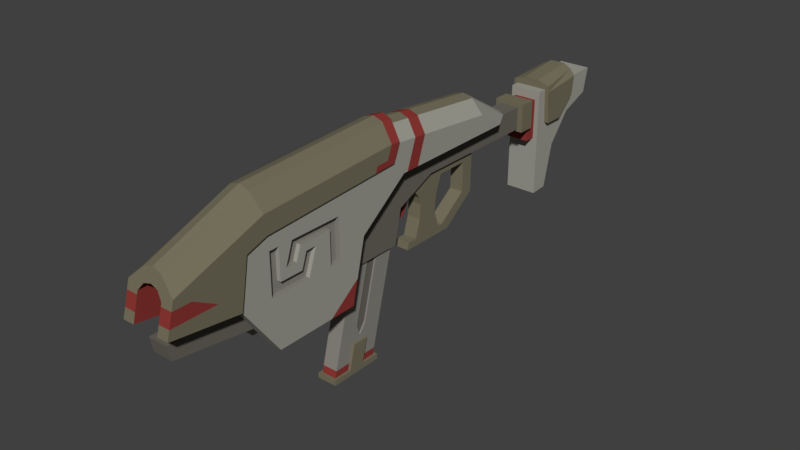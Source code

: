 # Source: P7_Hornet.blend  (saved by Blender 2.78.0; exported with 4.5.12 LTS)
import bpy
from mathutils import Matrix  # noqa: F401  (used for matrix-valued properties, if any)

bpy.ops.wm.read_factory_settings(use_empty=True)
scene = bpy.context.scene
scene.name = 'Scene'

# ---- collections
col_collection_1 = bpy.data.collections.new('Collection 1'); scene.collection.children.link(col_collection_1)

# ---- materials (node trees are filled in below, after node groups)
mat_hornet_color_4 = bpy.data.materials.new('Hornet color 4')
mat_hornet_color_4.alpha_threshold = 0.0
mat_hornet_color_4.use_transparent_shadow = False
mat_hornet_color_4.diffuse_color = (0.2529, 0.2427, 0.2134, 1.0)
mat_hornet_color_4.roughness = 0.5
mat_hornet_color_2 = bpy.data.materials.new('Hornet color 2')
mat_hornet_color_2.alpha_threshold = 0.0
mat_hornet_color_2.use_transparent_shadow = False
mat_hornet_color_2.diffuse_color = (0.1845, 0.1671, 0.1099, 1.0)
mat_hornet_color_2.roughness = 0.5
mat_hornet_color_6 = bpy.data.materials.new('hornet color 6')
mat_hornet_color_6.alpha_threshold = 0.0
mat_hornet_color_6.use_transparent_shadow = False
mat_hornet_color_6.diffuse_color = (0.2668, 0.03981, 0.03509, 1.0)
mat_hornet_color_6.roughness = 0.5
mat_hornet_color_3 = bpy.data.materials.new('Hornet color 3')
mat_hornet_color_3.alpha_threshold = 0.0
mat_hornet_color_3.use_transparent_shadow = False
mat_hornet_color_3.diffuse_color = (0.1473, 0.1386, 0.1144, 1.0)
mat_hornet_color_3.roughness = 0.5
mat_hornet_color_1 = bpy.data.materials.new('Hornet color 1')
mat_hornet_color_1.alpha_threshold = 0.0
mat_hornet_color_1.use_transparent_shadow = False
mat_hornet_color_1.diffuse_color = (0.3506, 0.3447, 0.3012, 1.0)
mat_hornet_color_1.roughness = 0.5
mat_hornet_color_5 = bpy.data.materials.new('Hornet color 5')
mat_hornet_color_5.alpha_threshold = 0.0
mat_hornet_color_5.use_transparent_shadow = False
mat_hornet_color_5.diffuse_color = (0.02038, 0.02038, 0.02038, 1.0)
mat_hornet_color_5.roughness = 0.5

# ---- material node trees

# ---- world
world_world = bpy.data.worlds.new('World'); scene.world = world_world
world_world.color = (0.05088, 0.05088, 0.05088)
world_world.use_sun_shadow = False
world_world.sun_shadow_jitter_overblur = 0.0
world_world.cycles.sampling_method = 'MANUAL'

# ---- meshes
me_cube_002 = bpy.data.meshes.new('Cube.002')
me_cube_002.from_pydata([(0.06386, -0.224, -0.3856), (0.06386, 0.04706, 0.6777), (0.06386, 0.1927, -0.3856), (0.06386, 0.4637, 0.6777), (0.06386, -0.0851, -0.3856), (0.06386, 0.05378, -0.3856), (0.06386, 0.3009, 0.6777), (0.06386, 0.2099, 0.6777), (0.06386, 0.1057, -0.1821), (0.06386, -0.03322, -0.1821), (0.08447, -0.0851, -0.3856), (0.08447, 0.05378, -0.3856), (0.08447, 0.1057, -0.1821), (0.08447, -0.03322, -0.1821), (0.08447, -0.2475, -0.3856), (0.08447, 0.2176, -0.3856), (0.0, -0.2475, -0.3856), (0.0, 0.2176, -0.3856), (0.0, 0.1927, -0.3856), (0.0, 0.4637, 0.6777), (0.0, -0.224, -0.3856), (0.0, 0.04706, 0.6777), (0.0, 0.05378, -0.3856), (0.0, -0.0851, -0.3856), (0.08447, -0.0851, -0.4304), (0.08447, 0.05378, -0.4304), (0.08447, -0.2475, -0.4304), (0.08447, 0.2176, -0.4304), (0.0, -0.2475, -0.4304), (0.0, 0.2176, -0.4304), (0.06386, 0.2068, -0.3303), (0.06386, -0.2099, -0.3303), (0.06386, 0.06788, -0.3303), (0.06386, -0.07101, -0.3303), (0.08447, 0.06788, -0.3303), (0.08447, -0.07101, -0.3303), (0.0, 0.2068, -0.3303), (0.0, -0.2099, -0.3303), (0.06386, 0.04982, -0.1439), (0.06386, 0.02287, -0.05605), (0.06386, 0.1128, -0.05987), (0.05044, 0.3009, 0.6777), (0.05044, 0.2099, 0.6777), (0.05044, 0.02287, -0.05605), (0.05044, 0.1128, -0.05987), (0.05044, 0.04982, -0.1439)], [], [(19, 3, 30, 36), (23, 4, 0, 20), (18, 2, 5, 22), (22, 5, 4, 23), (8, 9, 13, 12), (38, 39, 7, 1, 31, 33, 9, 8, 32, 30, 3, 6, 40), (34, 12, 13, 35), (33, 4, 10, 35), (4, 5, 11, 10), (32, 8, 12, 34), (5, 11, 15, 2), (14, 10, 4, 0), (31, 1, 21, 37), (19, 21, 1, 7, 6, 3), (16, 14, 0, 20), (18, 2, 15, 17), (16, 28, 26, 14), (14, 26, 24, 10), (17, 15, 27, 29), (10, 24, 25, 11), (15, 11, 25, 27), (25, 24, 26, 28, 29, 27), (0, 31, 37, 20), (5, 32, 34, 11), (9, 33, 35, 13), (11, 34, 35, 10), (18, 36, 30, 2), (4, 33, 31, 0), (2, 30, 32, 5), (6, 7, 42, 41), (43, 45, 44, 41, 42), (38, 40, 44, 45), (40, 6, 41, 44), (39, 38, 45, 43), (7, 39, 43, 42)])
me_cube_002.polygons.foreach_set('material_index', [0, 1, 1, 1, 1, 0, 1, 1, 1, 1, 1, 1, 0, 0, 1, 1, 1, 1, 1, 1, 1, 1, 2, 1, 1, 1, 2, 2, 2, 0, 3, 0, 0, 0, 0])
me_cube_002.materials.append(mat_hornet_color_4)
me_cube_002.materials.append(mat_hornet_color_2)
me_cube_002.materials.append(mat_hornet_color_6)
me_cube_002.materials.append(mat_hornet_color_3)
me_cube_002.use_remesh_preserve_volume = False
me_cube_002.use_remesh_preserve_attributes = False
me_cube_002.use_mirror_vertex_groups = False
me_cube_002.update()
me_cube_001 = bpy.data.meshes.new('Cube.001')
me_cube_001.from_pydata([(0.1855, -2.098, -0.2275), (0.1855, -1.381, -0.2227), (0.1855, 0.1012, 0.7666), (0.0, 0.1012, 0.9038), (0.1855, -1.26, 0.2856), (0.1855, -2.419, 0.2145), (0.0, -2.419, 0.2145), (0.1855, 0.3423, 0.6168), (0.0, 0.582, 0.6168), (0.1855, -0.8266, 0.6087), (0.1855, -2.939, 0.5442), (0.0, -2.903, 0.6766), (0.1855, -3.007, 0.2904), (0.1099, -2.336, 0.5022), (0.0, -0.8266, 0.6087), (0.0, -1.195, 0.3342), (0.08452, -2.098, -0.2275), (0.08452, -1.381, -0.2227), (0.08452, 0.1012, 0.8785), (0.08452, 0.5275, 0.6168), (0.08452, -2.419, 0.2145), (0.08452, -2.91, 0.6522), (0.0, -2.322, 0.5809), (0.08452, -0.8266, 0.6087), (0.08452, -1.195, 0.3342), (0.08452, -0.3884, 0.427), (0.08452, -0.7407, 0.2722), (0.08452, -1.279, -0.01179), (0.08452, -0.8071, -0.01095), (0.0, -0.8071, -0.01095), (0.0, -1.279, -0.01179), (0.08452, 0.7335, 0.427), (0.0, 0.7335, 0.6168), (0.08452, 0.7335, 0.6168), (0.0, -0.7407, 0.2722), (0.0, 0.7335, 0.427), (0.05833, -0.3884, 0.427), (0.05833, -0.5698, 0.3468), (0.0, 0.1536, 0.427), (0.05833, 0.1536, 0.427), (0.0, -0.2349, 0.3617), (0.0, -0.4918, 0.2552), (0.05833, -0.4918, 0.2552), (0.0, 0.04685, 0.3617), (0.05833, 0.04685, 0.3617), (0.0, 0.04265, 0.1112), (0.05833, 0.04265, 0.1112), (0.0, 0.1485, 0.08019), (0.05833, 0.1485, 0.08019), (0.0, -0.2178, -0.07597), (0.05833, -0.2178, -0.07597), (0.0, -0.1451, -0.1356), (0.05833, -0.1451, -0.1356), (0.0, -0.5317, -0.07597), (0.0, -0.6272, -0.1356), (0.05833, -0.6272, -0.1356), (0.05833, -0.6154, -0.07597), (0.0, -0.2541, -0.07597), (0.0, -0.4849, 0.07404), (0.0, -0.3084, 0.07404), (0.0, -0.479, 0.196), (0.05833, -0.2905, 0.21), (0.0, -0.2905, 0.21), (0.0, -0.6154, -0.07597), (0.0, -2.237, -0.0363), (0.0, -1.395, -0.01688), (0.08452, -2.237, -0.0363), (0.0, -1.357, 0.2129), (0.0, -2.392, 0.1772), (0.0, -2.902, 0.05573), (0.08452, -2.902, 0.05573), (0.0, -2.929, 0.1772), (0.08452, -2.929, 0.1772), (0.0, 0.7335, 0.4083), (0.0, 0.8737, 0.4083), (0.0, 0.7335, 0.6449), (0.0, 0.8737, 0.6172), (0.09414, 0.8737, 0.2804), (0.0, 0.8737, 0.2804), (0.09414, 0.8737, 0.6167), (0.09414, 0.8737, 0.4083), (0.0, 0.8737, 0.6449), (0.0, 0.9647, 0.6172), (0.09414, 0.9647, 0.2804), (0.0, 0.9647, 0.2804), (0.09414, 0.9647, 0.6167), (0.0, 0.9647, 0.6919), (0.1335, 0.9647, 0.6914), (0.0, 0.9647, -0.2167), (0.1335, 0.9647, -0.2167), (0.0, 1.118, -0.208), (0.1335, 1.118, -0.208), (0.0, 1.205, 0.1598), (0.1335, 1.205, 0.1598), (0.0, 1.409, 0.4038), (0.1335, 1.409, 0.4038), (0.0, 1.664, 0.4996), (0.1335, 1.664, 0.4996), (0.0, 1.711, 0.7053), (0.1335, 1.711, 0.7053), (0.0, 1.425, 0.7018), (0.1335, 1.425, 0.7018), (0.0, 1.045, 0.6919), (0.1335, 1.045, 0.6914), (0.1335, 1.065, 0.401), (0.1335, 1.241, 0.401), (0.1335, 1.404, 0.5535), (0.06348, 1.436, 0.8017), (0.0, 1.436, 0.8017), (0.1303, 1.432, 0.7692), (0.0, 1.042, 0.7617), (0.06348, 1.042, 0.7612), (0.1651, 1.045, 0.7251), (0.1731, 1.045, 0.6634), (0.1731, 1.065, 0.401), (0.1731, 1.241, 0.401), (0.1731, 1.404, 0.5535), (0.1731, 1.427, 0.7175), (0.1731, 1.047, 0.6776), (0.0, -1.255, -0.01174), (0.05833, -1.255, -0.01174), (0.0, -0.8267, -0.01099), (0.05833, -0.8267, -0.01099), (0.0, -1.202, 0.2131), (0.05833, -1.202, 0.2131), (0.0, -0.7747, 0.2139), (0.05833, -0.7747, 0.2139), (0.0, -2.929, 0.5798), (0.1099, -2.95, 0.5029), (0.1099, -3.007, 0.2904), (0.06318, -2.934, 0.5633), (0.06318, -2.325, 0.564), (0.1099, -2.419, 0.2145), (0.0, -2.4, 0.2874), (0.0, -2.347, 0.4881), (0.07946, -2.384, 0.3408), (0.07845, -2.354, 0.4467), (0.0, -2.055, 0.2874), (0.0, -2.055, 0.4881), (0.07946, -2.055, 0.3408), (0.07845, -2.055, 0.4467), (0.0, -0.6341, 0.3182), (0.0, -0.558, 0.3384), (0.01489, -0.5698, 0.3468), (0.01489, -0.6341, 0.3182), (0.01489, -0.558, 0.3384), (0.0, -0.6427, 0.1324), (0.0, -0.6217, 0.2492), (0.0, -0.5769, 0.2446), (0.01489, -0.6427, 0.1324), (0.01489, -0.6217, 0.2492), (0.01489, -0.5769, 0.2446), (0.08452, -1.26, 0.2856), (0.08452, -1.395, -0.01688), (0.08452, -1.357, 0.2129), (0.08452, -2.392, 0.1772), (0.1855, -2.15, 0.5352), (0.1855, -2.15, 0.1905), (0.1855, -1.805, 0.1905), (0.1855, -1.732, 0.4029), (0.1855, -1.824, 0.4029), (0.1855, -1.868, 0.2753), (0.1855, -2.066, 0.2753), (0.1855, -2.066, 0.5352), (0.1855, -1.598, 0.3355), (0.1855, -1.511, 0.2907), (0.1855, -2.012, 0.3553), (0.1855, -1.949, 0.5336), (0.1855, -1.511, 0.5336), (0.1855, -1.598, 0.4694), (0.1855, -1.875, 0.4694), (0.1855, -1.916, 0.3553), (0.1855, -1.511, 0.1873), (0.1855, -1.598, 0.1873), (0.1516, -2.15, 0.5352), (0.1516, -2.15, 0.1905), (0.1516, -1.805, 0.1905), (0.1516, -1.732, 0.4029), (0.1516, -1.824, 0.4029), (0.1516, -1.868, 0.2753), (0.1516, -2.066, 0.2753), (0.1516, -2.066, 0.5352), (0.1516, -1.598, 0.3355), (0.1855, -2.172, 0.6632), (0.1516, -2.012, 0.3553), (0.1516, -1.949, 0.5336), (0.1516, -1.511, 0.5336), (0.1516, -1.598, 0.4694), (0.1516, -1.875, 0.4694), (0.1516, -1.916, 0.3553), (0.1516, -1.511, 0.1873), (0.1516, -1.598, 0.1873), (0.1855, -2.319, 0.07754), (0.1856, -2.352, 0.6028), (0.1295, 0.8737, 0.6449), (0.1295, 0.7335, 0.6449), (0.1295, 0.7335, 0.4083), (0.1295, 0.8737, 0.4083), (0.1855, -0.898, 0.8603), (0.08452, -0.8453, 0.9673), (0.1855, -0.9525, 0.735), (0.0, -0.8334, 0.9915), (0.1855, -1.445, 0.0831), (0.08275, -0.9374, 1.007), (0.2043, -0.982, 0.8834), (0.2043, -2.177, 0.6604), (0.2043, -0.9551, 0.7345), (0.08275, -2.196, 0.9415), (0.0, -2.196, 0.9676), (0.0, -0.9374, 1.033), (0.08275, -2.907, 0.6616), (0.0, -2.9, 0.6869), (0.2043, -0.8961, 0.8773), (0.2043, -2.196, 0.8156), (0.2043, -2.937, 0.5501), (0.0, -0.8314, 1.023), (0.08275, -0.8434, 0.998), (0.2043, -2.353, 0.6009), (0.2043, -3.008, 0.2905), (0.2043, -2.42, 0.2146), (0.2043, -1.04, 0.7294), (0.1855, -1.039, 0.7299), (0.2043, -1.024, 0.7779), (0.2043, -1.147, 0.7229), (0.2043, -1.135, 0.7717), (0.1855, -1.333, -0.02176), (0.1855, -1.605, -0.2242), (0.08452, -1.333, -0.02294), (0.08452, -1.605, -0.2242), (0.2043, -2.957, 0.4779), (0.2043, -2.986, 0.3677), (0.2043, -2.804, 0.4779), (0.2043, -2.603, 0.3677), (0.1099, -2.957, 0.4776), (0.1855, -2.957, 0.4779), (0.1099, -2.987, 0.3673), (0.1855, -2.986, 0.3676), (0.08452, -0.6617, 0.9501), (0.08452, -0.7874, 0.6089), (0.1855, -0.7016, 0.8419), (0.1855, -0.7874, 0.6089), (0.0, -0.6527, 0.9745), (0.08452, -0.5544, 0.94), (0.1855, -0.5927, 0.8316), (0.0, -0.5458, 0.9645), (0.1855, -0.671, 0.6097), (0.08452, -0.6714, 0.6096), (0.08452, -0.4518, 0.9304), (0.08452, -0.3202, 0.918), (0.1855, -0.494, 0.8224), (0.1855, -0.3589, 0.8097), (0.0, -0.3114, 0.9425), (0.0, -0.4423, 0.9548), (0.05833, -0.2349, 0.3617), (0.05833, -0.4849, 0.07404), (0.05833, -0.479, 0.196), (0.05833, -0.2541, -0.07597), (0.05833, -0.3084, 0.07404), (0.05833, -0.5317, -0.07597)], [], [(75, 195, 194, 81), (17, 1, 226, 228), (10, 234, 229, 214), (6, 20, 132, 13, 131, 22, 134, 136, 135, 133), (19, 18, 2, 7), (96, 98, 99, 97), (155, 20, 6, 68), (13, 132, 129, 235, 233, 128), (21, 10, 214, 210), (23, 238, 246, 19, 8, 14), (23, 14, 15, 24), (80, 74, 78, 77), (9, 4, 152, 154, 67, 15, 24, 23), (9, 23, 238, 240), (193, 183, 205, 217), (0, 192, 5, 132, 20, 155, 66, 16), (200, 198, 212, 206), (8, 3, 18, 19), (128, 130, 131, 13), (183, 221, 220, 223, 205), (27, 24, 15, 30), (143, 144, 150, 149, 151, 145), (123, 125, 126, 124), (31, 25, 36, 39, 38, 35), (88, 89, 87, 86, 82, 85, 83, 84), (44, 253, 40, 43), (253, 40, 41, 42), (100, 108, 107, 109, 117, 116, 106, 101), (44, 43, 45, 46), (48, 52, 51, 47), (46, 45, 49, 50), (55, 54, 51, 52), (50, 49, 57, 256), (58, 254, 255, 60), (256, 57, 59, 257), (53, 258, 254, 58), (61, 62, 60, 255), (257, 59, 62, 61), (42, 41, 60, 255), (61, 62, 40, 253), (56, 258, 53, 63), (56, 63, 54, 55), (154, 153, 65, 67), (152, 227, 228, 16, 66, 153, 154), (70, 72, 71, 69), (155, 68, 71, 72), (66, 155, 72, 70), (28, 29, 34, 26), (199, 198, 239, 237), (5, 193, 217, 219), (198, 199, 216, 212), (165, 168, 186, 190, 172), (201, 199, 237, 241), (27, 28, 26, 25, 31, 33, 19, 246, 238, 23, 24), (76, 79, 85, 82), (127, 130, 128, 233, 234, 10, 21, 11), (4, 225, 227, 152), (90, 92, 93, 91), (92, 94, 95, 93), (94, 96, 97, 95), (77, 78, 84, 83), (86, 87, 103, 102), (39, 48, 47, 38), (108, 110, 111, 107), (105, 106, 116, 115), (102, 103, 104, 114, 113, 118, 112, 111, 110), (109, 112, 118, 117), (25, 26, 34, 141, 144, 143, 37, 36), (104, 105, 115, 114), (87, 89, 91, 93, 95, 97, 99, 101, 106, 105, 104, 103), (114, 115, 116, 117, 118, 113), (107, 111, 112, 109), (120, 119, 123, 124), (27, 30, 119, 120, 122, 121, 29, 28), (122, 120, 124, 126), (130, 127, 22, 131), (129, 132, 5, 12), (136, 134, 138, 140), (137, 139, 140, 138), (133, 135, 139, 137), (135, 136, 140, 139), (98, 100, 101, 99), (121, 122, 126, 125), (88, 90, 91, 89), (144, 141, 147, 150), (12, 5, 219, 218), (8, 19, 33, 32), (37, 143, 145, 142, 41, 42), (149, 146, 148, 151), (146, 149, 150, 147), (142, 145, 151, 148), (64, 66, 70, 69), (64, 65, 153, 66), (166, 171, 189, 184), (159, 160, 178, 177), (164, 159, 177, 182), (177, 178, 179, 180, 181, 174, 175, 176), (160, 161, 179, 178), (182, 191, 190, 186, 185, 184, 189, 188, 187), (167, 166, 184, 185), (161, 162, 180, 179), (173, 172, 190, 191), (168, 167, 185, 186), (162, 163, 181, 180), (164, 173, 191, 182), (163, 156, 174, 181), (156, 157, 175, 174), (169, 164, 182, 187), (157, 158, 176, 175), (170, 169, 187, 188), (158, 159, 177, 176), (171, 170, 188, 189), (73, 196, 195, 75, 32, 33, 31, 35), (197, 194, 195, 196), (79, 80, 77, 83, 85), (80, 197, 196, 73, 74), (4, 9, 240, 239, 198, 200, 221, 183, 156, 163, 162, 161, 160, 159, 164, 169, 170, 171, 166, 167, 168, 165, 202, 192, 0, 226, 225), (81, 194, 197, 80, 79, 76), (183, 193, 5, 192, 202, 165, 172, 173, 164, 159, 158, 157, 156), (203, 209, 208, 207), (207, 208, 211, 210), (213, 207, 210, 214), (203, 216, 215, 209), (204, 203, 207, 213), (218, 219, 217, 205, 213, 214, 229, 231, 232, 230), (205, 223, 224, 222, 204, 213), (203, 204, 212, 216), (11, 21, 210, 211), (199, 201, 215, 216), (206, 212, 204, 222, 220), (220, 221, 200, 206), (222, 224, 223, 220), (225, 226, 1), (227, 225, 1, 17), (228, 226, 0, 16), (230, 232, 231, 229), (234, 233, 235, 236), (229, 234, 236, 230), (236, 235, 129, 12), (230, 236, 12, 218), (237, 239, 243, 242), (240, 238, 246, 245), (241, 237, 242, 244), (239, 240, 245, 243), (242, 243, 249, 250, 2, 18, 248, 247), (245, 246, 19, 7), (244, 242, 247, 248, 18, 3, 251, 252), (243, 245, 7, 2, 250, 249), (228, 227, 17), (42, 255, 61, 253), (256, 257, 61, 255, 254, 258, 56, 55, 52, 48, 39, 36, 37, 42, 253, 44, 46, 50)])
me_cube_001.polygons.foreach_set('use_smooth', [0, 0, 0, 0, 0, 0, 0, 0, 0, 0, 0, 0, 0, 0, 0, 0, 0, 0, 0, 0, 0, 0, 0, 0, 0, 0, 0, 0, 0, 0, 0, 0, 0, 0, 0, 0, 0, 0, 0, 0, 0, 0, 0, 0, 0, 0, 0, 0, 0, 0, 0, 0, 0, 0, 0, 0, 0, 0, 0, 0, 0, 0, 0, 0, 0, 0, 0, 0, 0, 0, 0, 0, 0, 0, 0, 0, 0, 1, 1, 1, 1, 0, 0, 0, 0, 0, 0, 0, 0, 0, 0, 0, 0, 0, 0, 0, 0, 0, 0, 0, 0, 0, 0, 0, 0, 0, 0, 0, 0, 0, 0, 0, 0, 0, 0, 0, 0, 0, 0, 0, 0, 0, 0, 0, 0, 0, 0, 0, 0, 0, 0, 0, 0, 0, 0, 0, 0, 0, 0, 0, 0, 0, 0, 0, 0, 0, 0, 0, 0, 0, 0])
me_cube_001.polygons.foreach_set('material_index', [1, 5, 1, 5, 0, 2, 0, 5, 1, 2, 2, 5, 0, 0, 1, 0, 5, 0, 5, 1, 2, 5, 0, 2, 0, 2, 1, 1, 1, 1, 1, 1, 1, 1, 1, 1, 1, 1, 1, 1, 1, 1, 0, 0, 2, 2, 2, 2, 0, 1, 5, 3, 1, 2, 5, 1, 0, 2, 2, 2, 5, 0, 1, 1, 1, 1, 1, 2, 1, 0, 1, 1, 0, 0, 0, 5, 0, 0, 4, 4, 4, 0, 0, 0, 5, 0, 2, 1, 5, 5, 5, 2, 0, 3, 0, 0, 3, 3, 3, 3, 0, 3, 3, 0, 3, 3, 3, 3, 3, 3, 0, 0, 1, 1, 5, 1, 0, 1, 0, 1, 1, 1, 5, 1, 1, 1, 5, 1, 5, 5, 5, 5, 5, 5, 0, 5, 5, 5, 1, 1, 5, 5, 5, 5, 0, 0, 1, 0, 5, 1, 1])
me_cube_001.materials.append(mat_hornet_color_1)
me_cube_001.materials.append(mat_hornet_color_2)
me_cube_001.materials.append(mat_hornet_color_3)
me_cube_001.materials.append(mat_hornet_color_4)
me_cube_001.materials.append(mat_hornet_color_5)
me_cube_001.materials.append(mat_hornet_color_6)
me_cube_001.use_remesh_preserve_volume = False
me_cube_001.use_remesh_preserve_attributes = False
me_cube_001.use_mirror_vertex_groups = False
me_cube_001.update()

# ---- objects
ob_cube_001 = bpy.data.objects.new('Cube.001', me_cube_002)
ob_cube = bpy.data.objects.new('Cube', me_cube_001)

# ---- transforms, parenting, visibility, modifiers, constraints
ob_cube_001.location = (-1.282e-16, 0.175, 0.4994)
ob_cube_001.scale = (0.335, 0.335, 0.335)
ob_cube_001.lineart.crease_threshold = 0.0
_m = ob_cube_001.modifiers.new('Mirror', 'MIRROR')
_m.use_clip = True
ob_cube.location = (-1.282e-16, 0.5901, 0.6555)
ob_cube.scale = (0.335, 0.335, 0.335)
ob_cube.lineart.crease_threshold = 0.0
_m = ob_cube.modifiers.new('Mirror', 'MIRROR')
_m.use_clip = True

# ---- collection membership
col_collection_1.objects.link(ob_cube_001)
col_collection_1.objects.link(ob_cube)

# ---- scene / render settings (as saved in the file)
scene.frame_start = 1; scene.frame_end = 250; scene.frame_set(1)
scene.render.engine = 'BLENDER_EEVEE_NEXT'
scene.render.resolution_percentage = 50
scene.render.dither_intensity = 0.0
scene.cycles.use_denoising = False
scene.cycles.samples = 128
scene.cycles.sampling_pattern = 'TABULATED_SOBOL'
scene.cycles.light_sampling_threshold = 0.0
scene.cycles.use_adaptive_sampling = False
scene.cycles.use_light_tree = False
scene.cycles.blur_glossy = 0.0
scene.cycles.sample_clamp_indirect = 0.0
scene.view_settings.view_transform = 'Standard'
bpy.context.view_layer.update()

# ---- added for rendering (the .blend has no active camera and no usable light): camera, sun
cam_auto = bpy.data.cameras.new('AutoCamera')
cam_auto.lens = 50.0
cam_auto.sensor_width = 36.0
cam_auto.clip_end = 1000.0
ob_auto_camera = bpy.data.objects.new('AutoCamera', cam_auto)
scene.collection.objects.link(ob_auto_camera)
ob_auto_camera.location = (1.58482, -1.52893, 1.94627)
ob_auto_camera.rotation_euler = (1.09748, -7.21219e-08, 0.694738)
scene.camera = ob_auto_camera
light_auto_sun = bpy.data.lights.new('AutoSun', 'SUN')
light_auto_sun.energy = 3.0
light_auto_sun.angle = 0.0523599
ob_auto_sun = bpy.data.objects.new('AutoSun', light_auto_sun)
scene.collection.objects.link(ob_auto_sun)
ob_auto_sun.rotation_euler = (0.872665, 0.174533, 0.523599)
bpy.context.view_layer.update()
